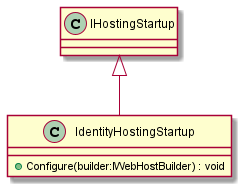

The diagram above was rendered by PlantUML. Its source (embedded in the PNG):
@startuml
class IdentityHostingStartup {
    + Configure(builder:IWebHostBuilder) : void
}
IHostingStartup <|-- IdentityHostingStartup
@enduml